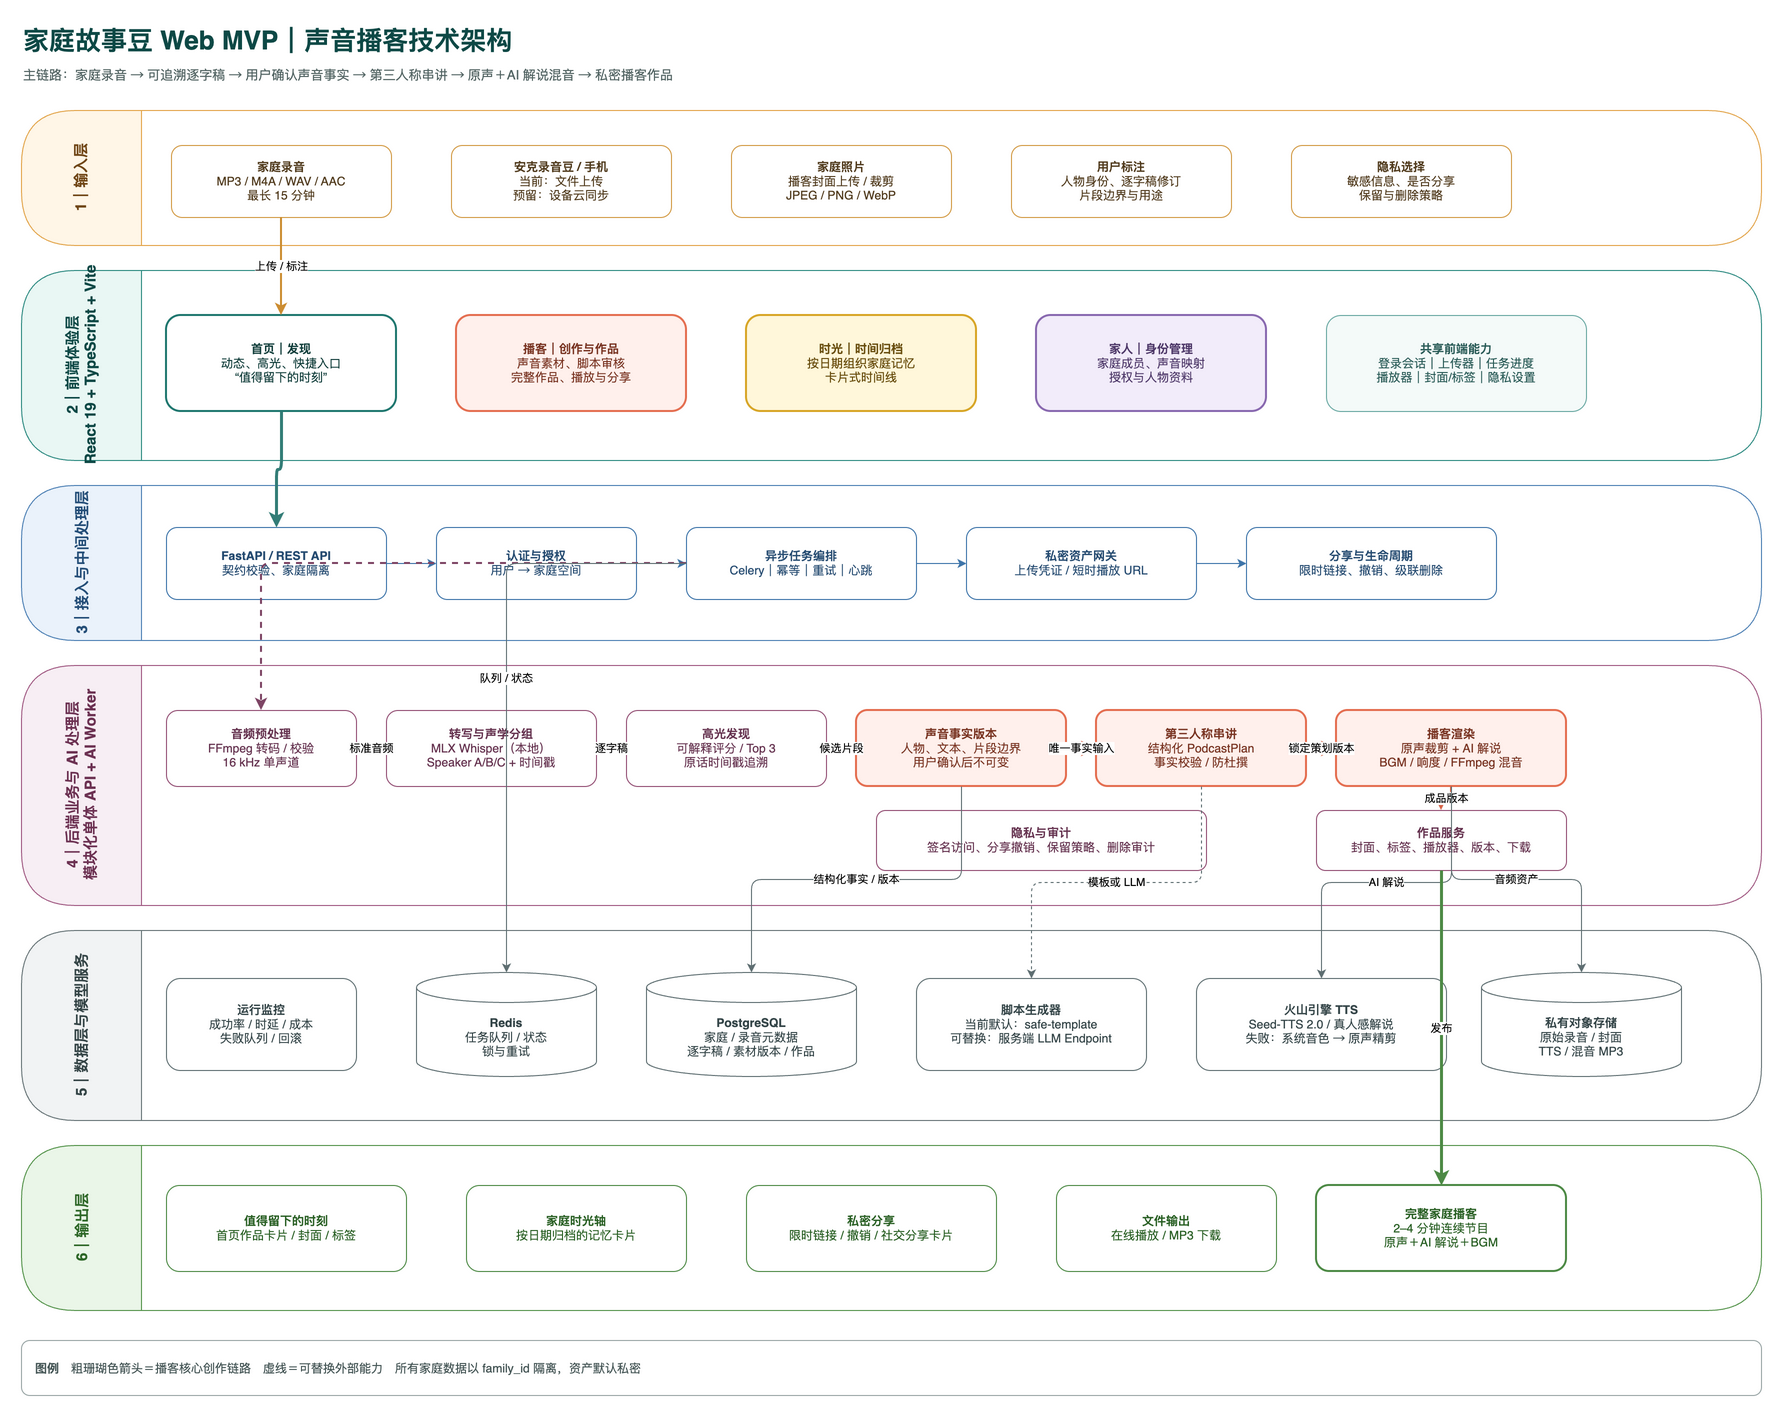

The diagram above was exported from draw.io. Its source (the exported page's mxGraphModel, read from the mxfile embedded in the PNG):
<mxGraphModel dx="1800" dy="1500" grid="1" gridSize="10" guides="1" tooltips="1" connect="1" arrows="1" fold="1" page="1" pageScale="1" pageWidth="1900" pageHeight="1500" math="0" shadow="0" adaptiveColors="auto">
  <root>
    <mxCell id="0" />
    <mxCell id="1" parent="0" />
    <mxCell id="title" value="家庭故事豆 Web MVP｜声音播客技术架构" style="text;html=1;align=left;verticalAlign=middle;fontSize=26;fontStyle=1;fontColor=#0E4946;" vertex="1" parent="1">
      <mxGeometry x="40" y="20" width="1240" height="40" as="geometry" />
    </mxCell>
    <mxCell id="subtitle" value="主链路：家庭录音 → 可追溯逐字稿 → 用户确认声音事实 → 第三人称串讲 → 原声＋AI 解说混音 → 私密播客作品" style="text;html=1;align=left;verticalAlign=middle;fontSize=13;fontColor=#526463;" vertex="1" parent="1">
      <mxGeometry x="40" y="60" width="1500" height="30" as="geometry" />
    </mxCell>
    <mxCell id="input-lane" value="1｜输入层" style="swimlane;horizontal=0;startSize=120;rounded=1;container=1;pointerEvents=0;fillColor=#FFF6E7;strokeColor=#E3A54B;fontColor=#704616;fontStyle=1;fontSize=15;html=1;" vertex="1" parent="1">
      <mxGeometry x="40" y="110" width="1740" height="135" as="geometry" />
    </mxCell>
    <mxCell id="input-audio" value="&lt;b&gt;家庭录音&lt;/b&gt;&lt;br&gt;MP3 / M4A / WAV / AAC&lt;br&gt;最长 15 分钟" style="rounded=1;whiteSpace=wrap;html=1;fillColor=#FFFFFF;strokeColor=#D39B45;fontColor=#503A1C;" vertex="1" parent="input-lane">
      <mxGeometry x="150" y="35" width="220" height="72" as="geometry" />
    </mxCell>
    <mxCell id="input-bean" value="&lt;b&gt;安克录音豆 / 手机&lt;/b&gt;&lt;br&gt;当前：文件上传&lt;br&gt;预留：设备云同步" style="rounded=1;whiteSpace=wrap;html=1;fillColor=#FFFFFF;strokeColor=#D39B45;fontColor=#503A1C;" vertex="1" parent="input-lane">
      <mxGeometry x="430" y="35" width="220" height="72" as="geometry" />
    </mxCell>
    <mxCell id="input-cover" value="&lt;b&gt;家庭照片&lt;/b&gt;&lt;br&gt;播客封面上传 / 裁剪&lt;br&gt;JPEG / PNG / WebP" style="rounded=1;whiteSpace=wrap;html=1;fillColor=#FFFFFF;strokeColor=#D39B45;fontColor=#503A1C;" vertex="1" parent="input-lane">
      <mxGeometry x="710" y="35" width="220" height="72" as="geometry" />
    </mxCell>
    <mxCell id="input-user" value="&lt;b&gt;用户标注&lt;/b&gt;&lt;br&gt;人物身份、逐字稿修订&lt;br&gt;片段边界与用途" style="rounded=1;whiteSpace=wrap;html=1;fillColor=#FFFFFF;strokeColor=#D39B45;fontColor=#503A1C;" vertex="1" parent="input-lane">
      <mxGeometry x="990" y="35" width="220" height="72" as="geometry" />
    </mxCell>
    <mxCell id="input-policy" value="&lt;b&gt;隐私选择&lt;/b&gt;&lt;br&gt;敏感信息、是否分享&lt;br&gt;保留与删除策略" style="rounded=1;whiteSpace=wrap;html=1;fillColor=#FFFFFF;strokeColor=#D39B45;fontColor=#503A1C;" vertex="1" parent="input-lane">
      <mxGeometry x="1270" y="35" width="220" height="72" as="geometry" />
    </mxCell>
    <mxCell id="frontend-lane" value="2｜前端体验层&lt;br&gt;React 19 + TypeScript + Vite" style="swimlane;horizontal=0;startSize=120;rounded=1;container=1;pointerEvents=0;fillColor=#E9F7F4;strokeColor=#2E8B82;fontColor=#0E4946;fontStyle=1;fontSize=15;html=1;" vertex="1" parent="1">
      <mxGeometry x="40" y="270" width="1740" height="190" as="geometry" />
    </mxCell>
    <mxCell id="page-home" value="&lt;b&gt;首页｜发现&lt;/b&gt;&lt;br&gt;动态、高光、快捷入口&lt;br&gt;“值得留下的时刻”" style="rounded=1;whiteSpace=wrap;html=1;fillColor=#FFFFFF;strokeColor=#1F776F;fontColor=#103D3A;strokeWidth=2;" vertex="1" parent="frontend-lane">
      <mxGeometry x="145" y="45" width="230" height="96" as="geometry" />
    </mxCell>
    <mxCell id="page-podcast" value="&lt;b&gt;播客｜创作与作品&lt;/b&gt;&lt;br&gt;声音素材、脚本审核&lt;br&gt;完整作品、播放与分享" style="rounded=1;whiteSpace=wrap;html=1;fillColor=#FFF0EC;strokeColor=#E56F51;fontColor=#783321;strokeWidth=2;" vertex="1" parent="frontend-lane">
      <mxGeometry x="435" y="45" width="230" height="96" as="geometry" />
    </mxCell>
    <mxCell id="page-timeline" value="&lt;b&gt;时光｜时间归档&lt;/b&gt;&lt;br&gt;按日期组织家庭记忆&lt;br&gt;卡片式时间线" style="rounded=1;whiteSpace=wrap;html=1;fillColor=#FFF7DA;strokeColor=#D8A627;fontColor=#684D0D;strokeWidth=2;" vertex="1" parent="frontend-lane">
      <mxGeometry x="725" y="45" width="230" height="96" as="geometry" />
    </mxCell>
    <mxCell id="page-family" value="&lt;b&gt;家人｜身份管理&lt;/b&gt;&lt;br&gt;家庭成员、声音映射&lt;br&gt;授权与人物资料" style="rounded=1;whiteSpace=wrap;html=1;fillColor=#F2ECFA;strokeColor=#8969B0;fontColor=#4D3768;strokeWidth=2;" vertex="1" parent="frontend-lane">
      <mxGeometry x="1015" y="45" width="230" height="96" as="geometry" />
    </mxCell>
    <mxCell id="frontend-shared" value="&lt;b&gt;共享前端能力&lt;/b&gt;&lt;br&gt;登录会话｜上传器｜任务进度&lt;br&gt;播放器｜封面/标签｜隐私设置" style="rounded=1;whiteSpace=wrap;html=1;fillColor=#F4FAF9;strokeColor=#6AA9A3;fontColor=#285A56;" vertex="1" parent="frontend-lane">
      <mxGeometry x="1305" y="45" width="260" height="96" as="geometry" />
    </mxCell>
    <mxCell id="middle-lane" value="3｜接入与中间处理层" style="swimlane;horizontal=0;startSize=120;rounded=1;container=1;pointerEvents=0;fillColor=#EAF2FB;strokeColor=#4E81B5;fontColor=#244E78;fontStyle=1;fontSize=15;html=1;" vertex="1" parent="1">
      <mxGeometry x="40" y="485" width="1740" height="155" as="geometry" />
    </mxCell>
    <mxCell id="api" value="&lt;b&gt;FastAPI / REST API&lt;/b&gt;&lt;br&gt;契约校验、家庭隔离" style="rounded=1;whiteSpace=wrap;html=1;fillColor=#FFFFFF;strokeColor=#3E75AA;fontColor=#254B71;" vertex="1" parent="middle-lane">
      <mxGeometry x="145" y="42" width="220" height="72" as="geometry" />
    </mxCell>
    <mxCell id="auth" value="&lt;b&gt;认证与授权&lt;/b&gt;&lt;br&gt;用户 → 家庭空间" style="rounded=1;whiteSpace=wrap;html=1;fillColor=#FFFFFF;strokeColor=#3E75AA;fontColor=#254B71;" vertex="1" parent="middle-lane">
      <mxGeometry x="415" y="42" width="200" height="72" as="geometry" />
    </mxCell>
    <mxCell id="task" value="&lt;b&gt;异步任务编排&lt;/b&gt;&lt;br&gt;Celery｜幂等｜重试｜心跳" style="rounded=1;whiteSpace=wrap;html=1;fillColor=#FFFFFF;strokeColor=#3E75AA;fontColor=#254B71;" vertex="1" parent="middle-lane">
      <mxGeometry x="665" y="42" width="230" height="72" as="geometry" />
    </mxCell>
    <mxCell id="signed" value="&lt;b&gt;私密资产网关&lt;/b&gt;&lt;br&gt;上传凭证 / 短时播放 URL" style="rounded=1;whiteSpace=wrap;html=1;fillColor=#FFFFFF;strokeColor=#3E75AA;fontColor=#254B71;" vertex="1" parent="middle-lane">
      <mxGeometry x="945" y="42" width="230" height="72" as="geometry" />
    </mxCell>
    <mxCell id="share" value="&lt;b&gt;分享与生命周期&lt;/b&gt;&lt;br&gt;限时链接、撤销、级联删除" style="rounded=1;whiteSpace=wrap;html=1;fillColor=#FFFFFF;strokeColor=#3E75AA;fontColor=#254B71;" vertex="1" parent="middle-lane">
      <mxGeometry x="1225" y="42" width="250" height="72" as="geometry" />
    </mxCell>
    <mxCell id="backend-lane" value="4｜后端业务与 AI 处理层&lt;br&gt;模块化单体 API + AI Worker" style="swimlane;horizontal=0;startSize=120;rounded=1;container=1;pointerEvents=0;fillColor=#F7EEF4;strokeColor=#A15A83;fontColor=#6C3152;fontStyle=1;fontSize=15;html=1;" vertex="1" parent="1">
      <mxGeometry x="40" y="665" width="1740" height="240" as="geometry" />
    </mxCell>
    <mxCell id="backend-audio" value="&lt;b&gt;音频预处理&lt;/b&gt;&lt;br&gt;FFmpeg 转码 / 校验&lt;br&gt;16 kHz 单声道" style="rounded=1;whiteSpace=wrap;html=1;fillColor=#FFFFFF;strokeColor=#945075;fontColor=#65324F;" vertex="1" parent="backend-lane">
      <mxGeometry x="145" y="45" width="190" height="76" as="geometry" />
    </mxCell>
    <mxCell id="backend-asr" value="&lt;b&gt;转写与声学分组&lt;/b&gt;&lt;br&gt;MLX Whisper（本地）&lt;br&gt;Speaker A/B/C + 时间戳" style="rounded=1;whiteSpace=wrap;html=1;fillColor=#FFFFFF;strokeColor=#945075;fontColor=#65324F;" vertex="1" parent="backend-lane">
      <mxGeometry x="365" y="45" width="210" height="76" as="geometry" />
    </mxCell>
    <mxCell id="backend-moment" value="&lt;b&gt;高光发现&lt;/b&gt;&lt;br&gt;可解释评分 / Top 3&lt;br&gt;原话时间戳追溯" style="rounded=1;whiteSpace=wrap;html=1;fillColor=#FFFFFF;strokeColor=#945075;fontColor=#65324F;" vertex="1" parent="backend-lane">
      <mxGeometry x="605" y="45" width="200" height="76" as="geometry" />
    </mxCell>
    <mxCell id="backend-material" value="&lt;b&gt;声音事实版本&lt;/b&gt;&lt;br&gt;人物、文本、片段边界&lt;br&gt;用户确认后不可变" style="rounded=1;whiteSpace=wrap;html=1;fillColor=#FFF0EC;strokeColor=#E56F51;fontColor=#783321;strokeWidth=2;" vertex="1" parent="backend-lane">
      <mxGeometry x="835" y="45" width="210" height="76" as="geometry" />
    </mxCell>
    <mxCell id="backend-script" value="&lt;b&gt;第三人称串讲&lt;/b&gt;&lt;br&gt;结构化 PodcastPlan&lt;br&gt;事实校验 / 防杜撰" style="rounded=1;whiteSpace=wrap;html=1;fillColor=#FFF0EC;strokeColor=#E56F51;fontColor=#783321;strokeWidth=2;" vertex="1" parent="backend-lane">
      <mxGeometry x="1075" y="45" width="210" height="76" as="geometry" />
    </mxCell>
    <mxCell id="backend-render" value="&lt;b&gt;播客渲染&lt;/b&gt;&lt;br&gt;原声裁剪 + AI 解说&lt;br&gt;BGM / 响度 / FFmpeg 混音" style="rounded=1;whiteSpace=wrap;html=1;fillColor=#FFF0EC;strokeColor=#E56F51;fontColor=#783321;strokeWidth=2;" vertex="1" parent="backend-lane">
      <mxGeometry x="1315" y="45" width="230" height="76" as="geometry" />
    </mxCell>
    <mxCell id="backend-product" value="&lt;b&gt;作品服务&lt;/b&gt;&lt;br&gt;封面、标签、播放器、版本、下载" style="rounded=1;whiteSpace=wrap;html=1;fillColor=#FFFFFF;strokeColor=#945075;fontColor=#65324F;" vertex="1" parent="backend-lane">
      <mxGeometry x="1295" y="145" width="250" height="60" as="geometry" />
    </mxCell>
    <mxCell id="backend-privacy" value="&lt;b&gt;隐私与审计&lt;/b&gt;&lt;br&gt;签名访问、分享撤销、保留策略、删除审计" style="rounded=1;whiteSpace=wrap;html=1;fillColor=#FFFFFF;strokeColor=#945075;fontColor=#65324F;" vertex="1" parent="backend-lane">
      <mxGeometry x="855" y="145" width="330" height="60" as="geometry" />
    </mxCell>
    <mxCell id="data-lane" value="5｜数据层与模型服务" style="swimlane;horizontal=0;startSize=120;rounded=1;container=1;pointerEvents=0;fillColor=#F1F3F4;strokeColor=#687578;fontColor=#354547;fontStyle=1;fontSize=15;html=1;" vertex="1" parent="1">
      <mxGeometry x="40" y="930" width="1740" height="190" as="geometry" />
    </mxCell>
    <mxCell id="db" value="&lt;b&gt;PostgreSQL&lt;/b&gt;&lt;br&gt;家庭 / 录音元数据&lt;br&gt;逐字稿 / 素材版本 / 作品" style="shape=cylinder3;whiteSpace=wrap;html=1;boundedLbl=1;backgroundOutline=1;fillColor=#FFFFFF;strokeColor=#5F6F72;fontColor=#344548;" vertex="1" parent="data-lane">
      <mxGeometry x="625" y="42" width="210" height="104" as="geometry" />
    </mxCell>
    <mxCell id="objects" value="&lt;b&gt;私有对象存储&lt;/b&gt;&lt;br&gt;原始录音 / 封面&lt;br&gt;TTS / 混音 MP3" style="shape=cylinder3;whiteSpace=wrap;html=1;boundedLbl=1;backgroundOutline=1;fillColor=#FFFFFF;strokeColor=#5F6F72;fontColor=#344548;" vertex="1" parent="data-lane">
      <mxGeometry x="1460" y="42" width="200" height="104" as="geometry" />
    </mxCell>
    <mxCell id="redis" value="&lt;b&gt;Redis&lt;/b&gt;&lt;br&gt;任务队列 / 状态&lt;br&gt;锁与重试" style="shape=cylinder3;whiteSpace=wrap;html=1;boundedLbl=1;backgroundOutline=1;fillColor=#FFFFFF;strokeColor=#5F6F72;fontColor=#344548;" vertex="1" parent="data-lane">
      <mxGeometry x="395" y="42" width="180" height="104" as="geometry" />
    </mxCell>
    <mxCell id="script-model" value="&lt;b&gt;脚本生成器&lt;/b&gt;&lt;br&gt;当前默认：safe-template&lt;br&gt;可替换：服务端 LLM Endpoint" style="rounded=1;whiteSpace=wrap;html=1;fillColor=#FFFFFF;strokeColor=#5F6F72;fontColor=#344548;" vertex="1" parent="data-lane">
      <mxGeometry x="895" y="48" width="230" height="92" as="geometry" />
    </mxCell>
    <mxCell id="tts-model" value="&lt;b&gt;火山引擎 TTS&lt;/b&gt;&lt;br&gt;Seed-TTS 2.0 / 真人感解说&lt;br&gt;失败：系统音色 → 原声精剪" style="rounded=1;whiteSpace=wrap;html=1;fillColor=#FFFFFF;strokeColor=#5F6F72;fontColor=#344548;" vertex="1" parent="data-lane">
      <mxGeometry x="1175" y="48" width="250" height="92" as="geometry" />
    </mxCell>
    <mxCell id="ops" value="&lt;b&gt;运行监控&lt;/b&gt;&lt;br&gt;成功率 / 时延 / 成本&lt;br&gt;失败队列 / 回滚" style="rounded=1;whiteSpace=wrap;html=1;fillColor=#FFFFFF;strokeColor=#5F6F72;fontColor=#344548;" vertex="1" parent="data-lane">
      <mxGeometry x="145" y="48" width="190" height="92" as="geometry" />
    </mxCell>
    <mxCell id="output-lane" value="6｜输出层" style="swimlane;horizontal=0;startSize=120;rounded=1;container=1;pointerEvents=0;fillColor=#EAF6E8;strokeColor=#55944C;fontColor=#2D6727;fontStyle=1;fontSize=15;html=1;" vertex="1" parent="1">
      <mxGeometry x="40" y="1145" width="1740" height="165" as="geometry" />
    </mxCell>
    <mxCell id="out-product" value="&lt;b&gt;完整家庭播客&lt;/b&gt;&lt;br&gt;2–4 分钟连续节目&lt;br&gt;原声＋AI 解说＋BGM" style="rounded=1;whiteSpace=wrap;html=1;fillColor=#FFFFFF;strokeColor=#4D8A45;fontColor=#285F23;strokeWidth=2;" vertex="1" parent="output-lane">
      <mxGeometry x="1295" y="40" width="250" height="86" as="geometry" />
    </mxCell>
    <mxCell id="out-home" value="&lt;b&gt;值得留下的时刻&lt;/b&gt;&lt;br&gt;首页作品卡片 / 封面 / 标签" style="rounded=1;whiteSpace=wrap;html=1;fillColor=#FFFFFF;strokeColor=#4D8A45;fontColor=#285F23;" vertex="1" parent="output-lane">
      <mxGeometry x="145" y="40" width="240" height="86" as="geometry" />
    </mxCell>
    <mxCell id="out-time" value="&lt;b&gt;家庭时光轴&lt;/b&gt;&lt;br&gt;按日期归档的记忆卡片" style="rounded=1;whiteSpace=wrap;html=1;fillColor=#FFFFFF;strokeColor=#4D8A45;fontColor=#285F23;" vertex="1" parent="output-lane">
      <mxGeometry x="445" y="40" width="220" height="86" as="geometry" />
    </mxCell>
    <mxCell id="out-share" value="&lt;b&gt;私密分享&lt;/b&gt;&lt;br&gt;限时链接 / 撤销 / 社交分享卡片" style="rounded=1;whiteSpace=wrap;html=1;fillColor=#FFFFFF;strokeColor=#4D8A45;fontColor=#285F23;" vertex="1" parent="output-lane">
      <mxGeometry x="725" y="40" width="250" height="86" as="geometry" />
    </mxCell>
    <mxCell id="out-file" value="&lt;b&gt;文件输出&lt;/b&gt;&lt;br&gt;在线播放 / MP3 下载" style="rounded=1;whiteSpace=wrap;html=1;fillColor=#FFFFFF;strokeColor=#4D8A45;fontColor=#285F23;" vertex="1" parent="output-lane">
      <mxGeometry x="1035" y="40" width="220" height="86" as="geometry" />
    </mxCell>
    <mxCell id="e-input-web" value="上传 / 标注" style="edgeStyle=orthogonalEdgeStyle;rounded=1;html=1;strokeColor=#CC8D32;strokeWidth=2;endArrow=classic;" edge="1" source="input-audio" target="page-home" parent="1">
      <mxGeometry relative="1" as="geometry" />
    </mxCell>
    <mxCell id="e-home-api" value="" style="edgeStyle=orthogonalEdgeStyle;rounded=1;html=1;strokeColor=#337D77;strokeWidth=3;endArrow=classic;" edge="1" source="page-home" target="api" parent="1">
      <mxGeometry relative="1" as="geometry" />
    </mxCell>
    <mxCell id="e-api-auth" value="" style="edgeStyle=orthogonalEdgeStyle;rounded=1;html=1;strokeColor=#3E75AA;endArrow=classic;" edge="1" source="api" target="auth" parent="middle-lane">
      <mxGeometry relative="1" as="geometry" />
    </mxCell>
    <mxCell id="e-api-task" value="" style="edgeStyle=orthogonalEdgeStyle;rounded=1;html=1;strokeColor=#3E75AA;endArrow=classic;" edge="1" source="auth" target="task" parent="middle-lane">
      <mxGeometry relative="1" as="geometry" />
    </mxCell>
    <mxCell id="e-api-signed" value="" style="edgeStyle=orthogonalEdgeStyle;rounded=1;html=1;strokeColor=#3E75AA;endArrow=classic;" edge="1" source="task" target="signed" parent="middle-lane">
      <mxGeometry relative="1" as="geometry" />
    </mxCell>
    <mxCell id="e-signed-share" value="" style="edgeStyle=orthogonalEdgeStyle;rounded=1;html=1;strokeColor=#3E75AA;endArrow=classic;" edge="1" source="signed" target="share" parent="middle-lane">
      <mxGeometry relative="1" as="geometry" />
    </mxCell>
    <mxCell id="e-task-render" value="" style="edgeStyle=orthogonalEdgeStyle;rounded=1;html=1;strokeColor=#7E4565;strokeWidth=2;dashed=1;endArrow=classic;" edge="1" source="task" target="backend-audio" parent="1">
      <mxGeometry relative="1" as="geometry" />
    </mxCell>
    <mxCell id="e-audio-asr" value="标准音频" style="edgeStyle=orthogonalEdgeStyle;rounded=1;html=1;strokeColor=#A15A83;endArrow=classic;" edge="1" source="backend-audio" target="backend-asr" parent="backend-lane">
      <mxGeometry relative="1" as="geometry" />
    </mxCell>
    <mxCell id="e-asr-moment" value="逐字稿" style="edgeStyle=orthogonalEdgeStyle;rounded=1;html=1;strokeColor=#A15A83;endArrow=classic;" edge="1" source="backend-asr" target="backend-moment" parent="backend-lane">
      <mxGeometry relative="1" as="geometry" />
    </mxCell>
    <mxCell id="e-moment-material" value="候选片段" style="edgeStyle=orthogonalEdgeStyle;rounded=1;html=1;strokeColor=#A15A83;endArrow=classic;" edge="1" source="backend-moment" target="backend-material" parent="backend-lane">
      <mxGeometry relative="1" as="geometry" />
    </mxCell>
    <mxCell id="e-material-script" value="唯一事实输入" style="edgeStyle=orthogonalEdgeStyle;rounded=1;html=1;strokeColor=#D76549;strokeWidth=3;endArrow=classic;" edge="1" source="backend-material" target="backend-script" parent="backend-lane">
      <mxGeometry relative="1" as="geometry" />
    </mxCell>
    <mxCell id="e-script-render" value="锁定策划版本" style="edgeStyle=orthogonalEdgeStyle;rounded=1;html=1;strokeColor=#D76549;strokeWidth=3;endArrow=classic;" edge="1" source="backend-script" target="backend-render" parent="backend-lane">
      <mxGeometry relative="1" as="geometry" />
    </mxCell>
    <mxCell id="e-render-product" value="成品版本" style="edgeStyle=orthogonalEdgeStyle;rounded=1;html=1;strokeColor=#D76549;strokeWidth=2;endArrow=classic;" edge="1" source="backend-render" target="backend-product" parent="backend-lane">
      <mxGeometry relative="1" as="geometry" />
    </mxCell>
    <mxCell id="e-backend-db" value="结构化事实 / 版本" style="edgeStyle=orthogonalEdgeStyle;rounded=1;html=1;strokeColor=#5F6F72;endArrow=classic;" edge="1" source="backend-material" target="db" parent="1">
      <mxGeometry relative="1" as="geometry" />
    </mxCell>
    <mxCell id="e-render-objects" value="音频资产" style="edgeStyle=orthogonalEdgeStyle;rounded=1;html=1;strokeColor=#5F6F72;endArrow=classic;" edge="1" source="backend-render" target="objects" parent="1">
      <mxGeometry relative="1" as="geometry" />
    </mxCell>
    <mxCell id="e-task-redis" value="队列 / 状态" style="edgeStyle=orthogonalEdgeStyle;rounded=1;html=1;strokeColor=#5F6F72;endArrow=classic;" edge="1" source="task" target="redis" parent="1">
      <mxGeometry relative="1" as="geometry" />
    </mxCell>
    <mxCell id="e-script-provider" value="模板或 LLM" style="edgeStyle=orthogonalEdgeStyle;rounded=1;html=1;strokeColor=#5F6F72;dashed=1;endArrow=classic;" edge="1" source="backend-script" target="script-model" parent="1">
      <mxGeometry relative="1" as="geometry" />
    </mxCell>
    <mxCell id="e-render-tts" value="AI 解说" style="edgeStyle=orthogonalEdgeStyle;rounded=1;html=1;strokeColor=#5F6F72;endArrow=classic;" edge="1" source="backend-render" target="tts-model" parent="1">
      <mxGeometry relative="1" as="geometry" />
    </mxCell>
    <mxCell id="e-product-output" value="发布" style="edgeStyle=orthogonalEdgeStyle;rounded=1;html=1;strokeColor=#4D8A45;strokeWidth=3;endArrow=classic;" edge="1" source="backend-product" target="out-product" parent="1">
      <mxGeometry relative="1" as="geometry" />
    </mxCell>
    <mxCell id="legend" value="&lt;b&gt;图例&lt;/b&gt;　粗珊瑚色箭头＝播客核心创作链路　虚线＝可替换外部能力　所有家庭数据以 family_id 隔离，资产默认私密" style="rounded=1;whiteSpace=wrap;html=1;fillColor=#FFFFFF;strokeColor=#9AA6A6;fontColor=#455656;align=left;spacingLeft=12;" vertex="1" parent="1">
      <mxGeometry x="40" y="1340" width="1740" height="55" as="geometry" />
    </mxCell>
  </root>
</mxGraphModel>